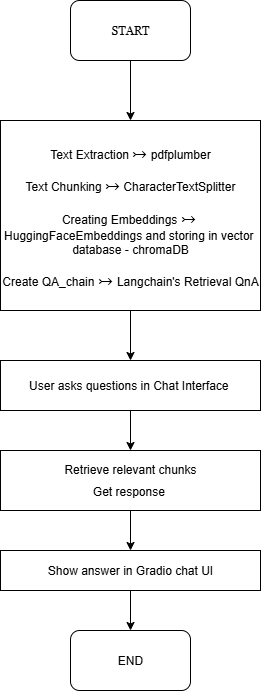

The diagram above was exported from draw.io. Its source (the exported page's mxGraphModel, read from the mxfile embedded in the PNG):
<mxGraphModel dx="1042" dy="527" grid="1" gridSize="10" guides="1" tooltips="1" connect="1" arrows="1" fold="1" page="1" pageScale="1" pageWidth="850" pageHeight="1100" math="0" shadow="0">
  <root>
    <mxCell id="0" />
    <mxCell id="1" parent="0" />
    <mxCell id="TU9VeCy3p_Xg7BOUlk7q-4" value="" style="edgeStyle=orthogonalEdgeStyle;rounded=0;orthogonalLoop=1;jettySize=auto;html=1;" edge="1" parent="1" source="gN9CMshpPGhnenTXA1hu-1" target="TU9VeCy3p_Xg7BOUlk7q-1">
      <mxGeometry relative="1" as="geometry" />
    </mxCell>
    <mxCell id="gN9CMshpPGhnenTXA1hu-1" value="&lt;font face=&quot;Georgia&quot;&gt;START&lt;/font&gt;" style="rounded=1;whiteSpace=wrap;html=1;" parent="1" vertex="1">
      <mxGeometry x="330" y="30" width="120" height="60" as="geometry" />
    </mxCell>
    <mxCell id="TU9VeCy3p_Xg7BOUlk7q-8" value="" style="edgeStyle=orthogonalEdgeStyle;rounded=0;orthogonalLoop=1;jettySize=auto;html=1;" edge="1" parent="1" source="TU9VeCy3p_Xg7BOUlk7q-1" target="TU9VeCy3p_Xg7BOUlk7q-5">
      <mxGeometry relative="1" as="geometry" />
    </mxCell>
    <mxCell id="TU9VeCy3p_Xg7BOUlk7q-1" value="&lt;p data-pm-slice=&quot;1 1 []&quot;&gt;Text Extraction&amp;nbsp;&lt;span style=&quot;background-color: transparent; font-family: Georgia, serif; font-size: 13pt; white-space-collapse: preserve; color: light-dark(rgb(0, 0, 0), rgb(255, 255, 255));&quot;&gt;↣&lt;/span&gt;&lt;span style=&quot;background-color: transparent; color: light-dark(rgb(0, 0, 0), rgb(255, 255, 255));&quot;&gt;&amp;nbsp;pdfplumber&lt;/span&gt;&lt;/p&gt;&lt;p&gt;Text Chunking&amp;nbsp;&lt;span style=&quot;font-family: Georgia, serif; font-size: 17.3333px; white-space-collapse: preserve; background-color: transparent; color: light-dark(rgb(0, 0, 0), rgb(255, 255, 255));&quot;&gt;↣&lt;/span&gt;&lt;span style=&quot;background-color: transparent; color: light-dark(rgb(0, 0, 0), rgb(255, 255, 255));&quot;&gt;&amp;nbsp;CharacterTextSplitter&lt;/span&gt;&lt;/p&gt;&lt;p&gt;&lt;span style=&quot;background-color: transparent; color: light-dark(rgb(0, 0, 0), rgb(255, 255, 255));&quot;&gt;Creating Embeddings&amp;nbsp;&lt;/span&gt;&lt;span style=&quot;background-color: transparent; color: light-dark(rgb(0, 0, 0), rgb(255, 255, 255)); white-space-collapse: preserve; font-family: Georgia, serif; font-size: 17.3333px;&quot;&gt;↣&lt;/span&gt;&lt;span style=&quot;background-color: transparent; color: light-dark(rgb(0, 0, 0), rgb(255, 255, 255));&quot;&gt;&amp;nbsp; HuggingFaceEmbeddings and storing in vector&amp;nbsp; database - chromaDB&lt;/span&gt;&lt;/p&gt;&lt;p&gt;Create QA_chain &lt;span style=&quot;font-family: Georgia, serif; font-size: 17.3333px; white-space-collapse: preserve; background-color: transparent; color: light-dark(rgb(0, 0, 0), rgb(255, 255, 255));&quot;&gt;↣ &lt;/span&gt;&lt;span style=&quot;background-color: transparent; color: light-dark(rgb(0, 0, 0), rgb(255, 255, 255));&quot;&gt;Langchain's Retrieval QnA&lt;/span&gt;&lt;/p&gt;" style="rounded=0;whiteSpace=wrap;html=1;" vertex="1" parent="1">
      <mxGeometry x="260" y="150" width="260" height="190" as="geometry" />
    </mxCell>
    <mxCell id="TU9VeCy3p_Xg7BOUlk7q-9" value="" style="edgeStyle=orthogonalEdgeStyle;rounded=0;orthogonalLoop=1;jettySize=auto;html=1;" edge="1" parent="1" source="TU9VeCy3p_Xg7BOUlk7q-5" target="TU9VeCy3p_Xg7BOUlk7q-6">
      <mxGeometry relative="1" as="geometry" />
    </mxCell>
    <mxCell id="TU9VeCy3p_Xg7BOUlk7q-5" value="&lt;p data-pm-slice=&quot;1 1 []&quot;&gt;User asks questions in Chat Interface&amp;nbsp;&lt;/p&gt;" style="rounded=0;whiteSpace=wrap;html=1;" vertex="1" parent="1">
      <mxGeometry x="260" y="390" width="260" height="50" as="geometry" />
    </mxCell>
    <mxCell id="TU9VeCy3p_Xg7BOUlk7q-10" value="" style="edgeStyle=orthogonalEdgeStyle;rounded=0;orthogonalLoop=1;jettySize=auto;html=1;" edge="1" parent="1" source="TU9VeCy3p_Xg7BOUlk7q-6" target="TU9VeCy3p_Xg7BOUlk7q-7">
      <mxGeometry relative="1" as="geometry" />
    </mxCell>
    <mxCell id="TU9VeCy3p_Xg7BOUlk7q-6" value="&lt;div style=&quot;line-height: 80%;&quot;&gt;&lt;p data-pm-slice=&quot;1 1 []&quot;&gt;Retrieve relevant chunks &lt;/p&gt;&lt;p&gt;Get response&amp;nbsp;&lt;/p&gt;&lt;/div&gt;" style="rounded=0;whiteSpace=wrap;html=1;" vertex="1" parent="1">
      <mxGeometry x="260" y="480" width="260" height="60" as="geometry" />
    </mxCell>
    <mxCell id="TU9VeCy3p_Xg7BOUlk7q-12" value="" style="edgeStyle=orthogonalEdgeStyle;rounded=0;orthogonalLoop=1;jettySize=auto;html=1;" edge="1" parent="1" source="TU9VeCy3p_Xg7BOUlk7q-7" target="TU9VeCy3p_Xg7BOUlk7q-11">
      <mxGeometry relative="1" as="geometry" />
    </mxCell>
    <mxCell id="TU9VeCy3p_Xg7BOUlk7q-7" value="&lt;p data-pm-slice=&quot;1 1 []&quot;&gt;Show answer in Gradio chat UI&lt;/p&gt;" style="rounded=0;whiteSpace=wrap;html=1;" vertex="1" parent="1">
      <mxGeometry x="260" y="580" width="260" height="40" as="geometry" />
    </mxCell>
    <mxCell id="TU9VeCy3p_Xg7BOUlk7q-11" value="END" style="rounded=1;whiteSpace=wrap;html=1;" vertex="1" parent="1">
      <mxGeometry x="330" y="660" width="120" height="60" as="geometry" />
    </mxCell>
  </root>
</mxGraphModel>